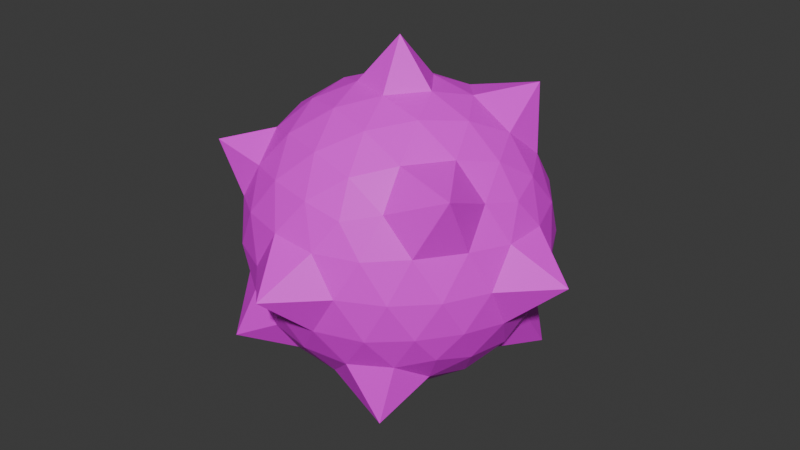 # Source: player_5.blend  (saved by Blender 4.3.34; exported with 4.5.12 LTS)
import bpy
from mathutils import Matrix  # noqa: F401  (used for matrix-valued properties, if any)

bpy.ops.wm.read_factory_settings(use_empty=True)
scene = bpy.context.scene
scene.name = 'Scene'

# ---- collections
col_collection = bpy.data.collections.new('Collection'); scene.collection.children.link(col_collection)

# ---- images (referenced by path relative to the original .blend; pixels are not part of the script)
import os
ASSET_DIR = os.environ.get("B2B_ASSET_DIR", "")  # directory of the original .blend (textures are referenced by path, not embedded)
HERE = os.path.dirname(os.path.abspath(__file__))  # packed textures are extracted next to this script under _unpacked/

def load_image(name, relpath, width, height, colorspace="sRGB"):
    """Load a texture the original file referenced (path relative to the .blend, or extracted next to this script)."""
    p = next((c for c in (os.path.join(HERE, relpath), os.path.join(ASSET_DIR, relpath)) if relpath and os.path.exists(c)), "")
    if p:
        img = bpy.data.images.load(p, check_existing=True)
        img.name = name
    else:  # same state as the original file: an image datablock whose file is absent (Cycles renders it pink)
        img = bpy.data.images.new(name, width, height)
        img.source = "FILE"
        img.filepath = "//" + (relpath or name)
    img.colorspace_settings.name = colorspace
    return img
img_color_palette_png_001 = load_image('color-palette.png.001', 'color-palette.png', 1024, 1024, 'sRGB')

# ---- materials (node trees are filled in below, after node groups)
mat_material = bpy.data.materials.new('Material')
mat_material.alpha_threshold = 0.0
mat_material.roughness = 0.5
mat_material.line_color = (0.0, 0.0, 0.0, 1.0)

# ---- material node trees
mat_material.use_nodes = True; mat_material.node_tree.nodes.clear()
_N = mat_material.node_tree.nodes; _L = mat_material.node_tree.links
n0 = _N.new('ShaderNodeOutputMaterial'); n0.name = 'Material Output'; n0.location = (300, 300)
n1 = _N.new('ShaderNodeBsdfPrincipled'); n1.name = 'Principled BSDF'; n1.location = (10, 300)
n1.inputs[3].default_value = 1.45
n2 = _N.new('ShaderNodeTexImage'); n2.name = 'Image Texture'; n2.location = (-280, 260)
n2.image = img_color_palette_png_001
_L.new(n1.outputs[0], n0.inputs[0])
_L.new(n2.outputs[0], n1.inputs[0])
n0.is_active_output = True

# ---- world
world_world = bpy.data.worlds.new('World'); scene.world = world_world
world_world.use_nodes = True; world_world.node_tree.nodes.clear()
_N = world_world.node_tree.nodes; _L = world_world.node_tree.links
n0 = _N.new('ShaderNodeOutputWorld'); n0.name = 'World Output'; n0.location = (300, 300)
n1 = _N.new('ShaderNodeBackground'); n1.name = 'Background'; n1.location = (10, 300)
n1.inputs[0].default_value = (0.05088, 0.05088, 0.05088, 1.0)
_L.new(n1.outputs[0], n0.inputs[0])
n0.is_active_output = True
world_world.color = (0.05088, 0.05088, 0.05088)
world_world.sun_shadow_jitter_overblur = 0.0

# ---- meshes
me_icosphere = bpy.data.meshes.new('Icosphere')
me_icosphere.from_pydata([(0.006016, 0.003369, -1.258), (0.7236, -0.5257, -0.4472), (-0.2764, -0.8506, -0.4472), (-0.8944, 0.0, -0.4472), (-0.2764, 0.8506, -0.4472), (0.7236, 0.5257, -0.4472), (0.2764, -0.8506, 0.4472), (-0.9075, -0.6603, 0.5685), (-0.7236, 0.5257, 0.4472), (0.2764, 0.8506, 0.4472), (0.8944, 0.0, 0.4472), (0.006016, 0.003369, 1.266), (-0.2328, -0.7166, -0.6575), (-0.1625, -0.5, -0.8507), (-0.07761, -0.2389, -0.9679), (0.2032, -0.1476, -0.9679), (0.4253, -0.309, -0.8507), (0.6095, -0.4429, -0.6575), (0.5319, -0.6817, -0.5023), (0.2629, -0.809, -0.5257), (-0.02964, -0.8642, -0.5023), (0.8127, 0.2952, -0.5023), (0.8506, 0.0, -0.5257), (0.8127, -0.2952, -0.5023), (0.2032, 0.1476, -0.9679), (0.4253, 0.309, -0.8507), (0.7755, 0.5624, -0.8261), (-0.7534, 0.0, -0.6575), (-0.5257, 0.0, -0.8507), (-0.2511, 0.0, -0.9679), (-0.6049, -0.9012, -0.6302), (-0.6882, -0.5, -0.5257), (-0.8311, -0.2389, -0.5023), (-0.2328, 0.7166, -0.6575), (-0.1625, 0.5, -0.8507), (-0.07761, 0.2389, -0.9679), (-0.8311, 0.2389, -0.5023), (-0.8628, 0.6346, -0.6597), (-0.484, 0.7166, -0.5023), (-0.02964, 0.8642, -0.5023), (0.2629, 0.809, -0.5257), (0.5319, 0.6817, -0.5023), (0.9566, -0.1476, 0.2511), (0.9511, -0.309, -1.752e-08), (0.8607, -0.4429, -0.2512), (0.8607, 0.4429, -0.2512), (0.9511, 0.309, 1.752e-08), (0.9566, 0.1476, 0.2511), (0.1552, -0.9554, 0.2512), (0.006016, -1.259, 0.003941), (-0.1552, -0.9554, -0.2512), (0.6872, -0.6817, -0.2512), (0.5878, -0.809, 1.752e-08), (0.436, -0.8642, 0.2512), (-0.8607, -0.4429, 0.2512), (-0.9511, -0.309, -1.752e-08), (-0.9566, -0.1476, -0.2511), (-0.436, -0.8642, -0.2512), (-0.5878, -0.809, 1.752e-08), (-0.6872, -0.6817, 0.2512), (-0.6872, 0.6817, 0.2512), (-0.5878, 0.809, -1.752e-08), (-0.436, 0.8642, -0.2512), (-0.9566, 0.1476, -0.2511), (-0.9511, 0.309, 1.752e-08), (-0.8607, 0.4429, 0.2512), (0.436, 0.8642, 0.2512), (0.5878, 0.809, -1.752e-08), (0.6872, 0.6817, -0.2512), (-0.1552, 0.9554, -0.2512), (0.006016, 1.266, 0.003942), (0.1552, 0.9554, 0.2512), (0.8311, -0.2389, 0.5023), (0.8748, -0.6278, 0.6676), (0.484, -0.7166, 0.5023), (0.02964, -0.8642, 0.5023), (-0.2629, -0.809, 0.5257), (-0.5319, -0.6817, 0.5023), (-0.8127, -0.2952, 0.5023), (-0.8506, 0.0, 0.5257), (-0.8127, 0.2952, 0.5023), (-0.6655, 0.864, 0.638), (-0.2629, 0.809, 0.5257), (0.02964, 0.8642, 0.5023), (0.484, 0.7166, 0.5023), (0.6882, 0.5, 0.5257), (0.8311, 0.2389, 0.5023), (0.07761, -0.2389, 0.9679), (0.1625, -0.5, 0.8507), (0.2328, -0.7166, 0.6575), (0.7534, 0.0, 0.6575), (0.5257, 0.0, 0.8507), (0.2511, 0.0, 0.9679), (-0.2032, -0.1476, 0.9679), (-0.4253, -0.309, 0.8507), (-0.6095, -0.4429, 0.6575), (-0.2032, 0.1476, 0.9679), (-0.4253, 0.309, 0.8507), (-0.6095, 0.4429, 0.6575), (0.07761, 0.2389, 0.9679), (0.1625, 0.5, 0.8507), (0.2328, 0.7166, 0.6575), (0.3618, 0.2629, 0.8944), (0.6382, 0.2629, 0.7236), (0.5706, 0.667, 0.9174), (-0.1382, 0.4253, 0.8944), (-0.05279, 0.6882, 0.7236), (-0.3618, 0.5878, 0.7236), (-0.4472, 0.0, 0.8944), (-0.6708, 0.1625, 0.7236), (-0.6708, -0.1625, 0.7236), (-0.1382, -0.4253, 0.8944), (-0.3618, -0.5878, 0.7236), (-0.05279, -0.6882, 0.7236), (0.3618, -0.2629, 0.8944), (0.4472, -0.5257, 0.7236), (0.6382, -0.2629, 0.7236), (0.8618, 0.4253, 0.2764), (0.809, 0.5878, 0.0), (0.6708, 0.6882, 0.2764), (-0.1382, 0.9511, 0.2764), (-0.309, 0.9511, -4.92e-07), (-0.4472, 0.8506, 0.2764), (-0.9472, 0.1625, 0.2764), (-1.256, 0.003369, 0.003942), (-0.9472, -0.1625, 0.2764), (-0.4472, -0.8506, 0.2764), (-0.309, -0.9511, -7.872e-07), (-0.1382, -0.9511, 0.2764), (0.6708, -0.6882, 0.2764), (0.809, -0.5878, -1.902e-06), (0.8618, -0.4253, 0.2764), (0.309, 0.9511, -2.615e-14), (0.4472, 0.8506, -0.2764), (0.1382, 0.9511, -0.2764), (-0.809, 0.5878, -7.845e-14), (-0.6708, 0.6882, -0.2764), (-0.8618, 0.4253, -0.2764), (-0.809, -0.5878, 8.031e-14), (-0.8618, -0.4253, -0.2764), (-0.6708, -0.6882, -0.2764), (0.309, -0.9511, 2.802e-14), (0.1382, -0.9511, -0.2764), (0.4472, -0.8506, -0.2764), (1.268, 0.003369, 0.003941), (0.9472, -0.1625, -0.2764), (0.9472, 0.1625, -0.2764), (0.3618, 0.5878, -0.7236), (0.1382, 0.4253, -0.8944), (0.05279, 0.6882, -0.7236), (-0.4472, 0.5257, -0.7236), (-0.3618, 0.2629, -0.8944), (-0.6382, 0.2629, -0.7236), (-0.6382, -0.2629, -0.7236), (-0.3618, -0.2629, -0.8944), (-0.4472, -0.5257, -0.7236), (0.6708, 0.1625, -0.7236), (0.6708, -0.1625, -0.7236), (0.4472, -7.38e-07, -0.8944), (0.05279, -0.6882, -0.7236), (0.1382, -0.4253, -0.8944), (0.4628, -0.7386, -0.9095)], [], [(0, 15, 14), (1, 17, 23), (0, 14, 29), (0, 29, 35), (0, 35, 24), (1, 23, 44), (2, 20, 50), (3, 32, 56), (4, 38, 62), (5, 41, 68), (1, 44, 51), (2, 50, 57), (3, 56, 63), (4, 62, 69), (5, 68, 45), (6, 74, 89), (7, 77, 95), (8, 80, 98), (9, 83, 101), (10, 86, 90), (92, 99, 11), (91, 102, 92), (90, 103, 91), (92, 102, 99), (102, 100, 99), (91, 103, 102), (103, 104, 102), (102, 104, 100), (104, 101, 100), (90, 86, 103), (86, 85, 103), (103, 85, 104), (85, 84, 104), (104, 84, 101), (84, 9, 101), (99, 96, 11), (100, 105, 99), (101, 106, 100), (99, 105, 96), (105, 97, 96), (100, 106, 105), (106, 107, 105), (105, 107, 97), (107, 98, 97), (101, 83, 106), (83, 82, 106), (106, 82, 107), (82, 81, 107), (107, 81, 98), (81, 8, 98), (96, 93, 11), (97, 108, 96), (98, 109, 97), (96, 108, 93), (108, 94, 93), (97, 109, 108), (109, 110, 108), (108, 110, 94), (110, 95, 94), (98, 80, 109), (80, 79, 109), (109, 79, 110), (79, 78, 110), (110, 78, 95), (78, 7, 95), (93, 87, 11), (94, 111, 93), (95, 112, 94), (93, 111, 87), (111, 88, 87), (94, 112, 111), (112, 113, 111), (111, 113, 88), (113, 89, 88), (95, 77, 112), (77, 76, 112), (112, 76, 113), (76, 75, 113), (113, 75, 89), (75, 6, 89), (87, 92, 11), (88, 114, 87), (89, 115, 88), (87, 114, 92), (114, 91, 92), (88, 115, 114), (115, 116, 114), (114, 116, 91), (116, 90, 91), (89, 74, 115), (74, 73, 115), (115, 73, 116), (73, 72, 116), (116, 72, 90), (72, 10, 90), (47, 86, 10), (46, 117, 47), (45, 118, 46), (47, 117, 86), (117, 85, 86), (46, 118, 117), (118, 119, 117), (117, 119, 85), (119, 84, 85), (45, 68, 118), (68, 67, 118), (118, 67, 119), (67, 66, 119), (119, 66, 84), (66, 9, 84), (71, 83, 9), (70, 120, 71), (69, 121, 70), (71, 120, 83), (120, 82, 83), (70, 121, 120), (121, 122, 120), (120, 122, 82), (122, 81, 82), (69, 62, 121), (62, 61, 121), (121, 61, 122), (61, 60, 122), (122, 60, 81), (60, 8, 81), (65, 80, 8), (64, 123, 65), (63, 124, 64), (65, 123, 80), (123, 79, 80), (64, 124, 123), (124, 125, 123), (123, 125, 79), (125, 78, 79), (63, 56, 124), (56, 55, 124), (124, 55, 125), (55, 54, 125), (125, 54, 78), (54, 7, 78), (59, 77, 7), (58, 126, 59), (57, 127, 58), (59, 126, 77), (126, 76, 77), (58, 127, 126), (127, 128, 126), (126, 128, 76), (128, 75, 76), (57, 50, 127), (50, 49, 127), (127, 49, 128), (49, 48, 128), (128, 48, 75), (48, 6, 75), (53, 74, 6), (52, 129, 53), (51, 130, 52), (53, 129, 74), (129, 73, 74), (52, 130, 129), (130, 131, 129), (129, 131, 73), (131, 72, 73), (51, 44, 130), (44, 43, 130), (130, 43, 131), (43, 42, 131), (131, 42, 72), (42, 10, 72), (66, 71, 9), (67, 132, 66), (68, 133, 67), (66, 132, 71), (132, 70, 71), (67, 133, 132), (133, 134, 132), (132, 134, 70), (134, 69, 70), (68, 41, 133), (41, 40, 133), (133, 40, 134), (40, 39, 134), (134, 39, 69), (39, 4, 69), (60, 65, 8), (61, 135, 60), (62, 136, 61), (60, 135, 65), (135, 64, 65), (61, 136, 135), (136, 137, 135), (135, 137, 64), (137, 63, 64), (62, 38, 136), (38, 37, 136), (136, 37, 137), (37, 36, 137), (137, 36, 63), (36, 3, 63), (54, 59, 7), (55, 138, 54), (56, 139, 55), (54, 138, 59), (138, 58, 59), (55, 139, 138), (139, 140, 138), (138, 140, 58), (140, 57, 58), (56, 32, 139), (32, 31, 139), (139, 31, 140), (31, 30, 140), (140, 30, 57), (30, 2, 57), (48, 53, 6), (49, 141, 48), (50, 142, 49), (48, 141, 53), (141, 52, 53), (49, 142, 141), (142, 143, 141), (141, 143, 52), (143, 51, 52), (50, 20, 142), (20, 19, 142), (142, 19, 143), (19, 18, 143), (143, 18, 51), (18, 1, 51), (42, 47, 10), (43, 144, 42), (44, 145, 43), (42, 144, 47), (144, 46, 47), (43, 145, 144), (145, 146, 144), (144, 146, 46), (146, 45, 46), (44, 23, 145), (23, 22, 145), (145, 22, 146), (22, 21, 146), (146, 21, 45), (21, 5, 45), (26, 41, 5), (25, 147, 26), (24, 148, 25), (26, 147, 41), (147, 40, 41), (25, 148, 147), (148, 149, 147), (147, 149, 40), (149, 39, 40), (24, 35, 148), (35, 34, 148), (148, 34, 149), (34, 33, 149), (149, 33, 39), (33, 4, 39), (33, 38, 4), (34, 150, 33), (35, 151, 34), (33, 150, 38), (150, 37, 38), (34, 151, 150), (151, 152, 150), (150, 152, 37), (152, 36, 37), (35, 29, 151), (29, 28, 151), (151, 28, 152), (28, 27, 152), (152, 27, 36), (27, 3, 36), (27, 32, 3), (28, 153, 27), (29, 154, 28), (27, 153, 32), (153, 31, 32), (28, 154, 153), (154, 155, 153), (153, 155, 31), (155, 30, 31), (29, 14, 154), (14, 13, 154), (154, 13, 155), (13, 12, 155), (155, 12, 30), (12, 2, 30), (21, 26, 5), (22, 156, 21), (23, 157, 22), (21, 156, 26), (156, 25, 26), (22, 157, 156), (157, 158, 156), (156, 158, 25), (158, 24, 25), (23, 17, 157), (17, 16, 157), (157, 16, 158), (16, 15, 158), (158, 15, 24), (15, 0, 24), (12, 20, 2), (13, 159, 12), (14, 160, 13), (12, 159, 20), (159, 19, 20), (13, 160, 159), (160, 161, 159), (159, 161, 19), (161, 18, 19), (14, 15, 160), (15, 16, 160), (160, 16, 161), (16, 17, 161), (161, 17, 18), (17, 1, 18)])
_uv = me_icosphere.uv_layers.new(name='UVMap')
_uv.uv.foreach_set('vector', [0.2738, 0.5449, 0.2727, 0.5431, 0.2744, 0.5431, 0.5996, 0.6719, 0.5981, 0.6721, 0.5989, 0.6705, 0.2624, 0.5306, 0.2613, 0.5288, 0.2628, 0.5283, 0.2624, 0.5306, 0.2628, 0.5283, 0.2641, 0.5293, 0.2828, 0.5246, 0.2813, 0.5235, 0.2828, 0.5226, 0.5996, 0.6719, 0.5989, 0.6705, 0.6006, 0.6707, 0.6104, 0.6592, 0.6106, 0.6607, 0.6091, 0.6598, 0.5982, 0.6477, 0.5966, 0.6479, 0.5975, 0.6465, 0.606, 0.6532, 0.6049, 0.6535, 0.6049, 0.6521, 0.6123, 0.6525, 0.6111, 0.653, 0.6118, 0.6514, 0.6008, 0.6098, 0.6018, 0.6086, 0.602, 0.6103, 0.6104, 0.6592, 0.6091, 0.6598, 0.6093, 0.6581, 0.5982, 0.6477, 0.5975, 0.6465, 0.5993, 0.6469, 0.606, 0.6532, 0.6049, 0.6521, 0.6065, 0.652, 0.5962, 0.6664, 0.5963, 0.6653, 0.5977, 0.6661, 0.6046, 0.6621, 0.6041, 0.6633, 0.6033, 0.6617, 0.2723, 0.5432, 0.2723, 0.5452, 0.2708, 0.5442, 0.5997, 0.6579, 0.5991, 0.6592, 0.5982, 0.6577, 0.6088, 0.6474, 0.6072, 0.6472, 0.6085, 0.6461, 0.6189, 0.5998, 0.6174, 0.5997, 0.6185, 0.5984, 0.2819, 0.5326, 0.2803, 0.5322, 0.2812, 0.5303, 0.6167, 0.6587, 0.6149, 0.6582, 0.6162, 0.657, 0.6172, 0.6604, 0.6155, 0.6601, 0.6167, 0.6587, 0.6162, 0.657, 0.6149, 0.6582, 0.6147, 0.6566, 0.6149, 0.6582, 0.6134, 0.6579, 0.6147, 0.6566, 0.6167, 0.6587, 0.6155, 0.6601, 0.6149, 0.6582, 0.2811, 0.5357, 0.2784, 0.5354, 0.2806, 0.5338, 0.2788, 0.5226, 0.2788, 0.5199, 0.2803, 0.5217, 0.2788, 0.5199, 0.2813, 0.5206, 0.2803, 0.5217, 0.6185, 0.5984, 0.6174, 0.5997, 0.6167, 0.5981, 0.6174, 0.5997, 0.6157, 0.5995, 0.6167, 0.5981, 0.2811, 0.5357, 0.2801, 0.5371, 0.2784, 0.5354, 0.2772, 0.5221, 0.2758, 0.5225, 0.2761, 0.5199, 0.2761, 0.5199, 0.2758, 0.5225, 0.2741, 0.5217, 0.6101, 0.6469, 0.6088, 0.6474, 0.6085, 0.6461, 0.2829, 0.5218, 0.2813, 0.5216, 0.2829, 0.5199, 0.6134, 0.6579, 0.6134, 0.6563, 0.6147, 0.6566, 0.6085, 0.6461, 0.6068, 0.6458, 0.6082, 0.6449, 0.5938, 0.6567, 0.5954, 0.6563, 0.5946, 0.6578, 0.5954, 0.6563, 0.5964, 0.6576, 0.5946, 0.6578, 0.5947, 0.6553, 0.5965, 0.655, 0.5954, 0.6563, 0.5965, 0.655, 0.5974, 0.6562, 0.5954, 0.6563, 0.5954, 0.6563, 0.5974, 0.6562, 0.5964, 0.6576, 0.5974, 0.6562, 0.5982, 0.6577, 0.5964, 0.6576, 0.6085, 0.6461, 0.6072, 0.6472, 0.6068, 0.6458, 0.6072, 0.6472, 0.6055, 0.6472, 0.6068, 0.6458, 0.6068, 0.6458, 0.6055, 0.6472, 0.605, 0.646, 0.2805, 0.5293, 0.2823, 0.5278, 0.2823, 0.5297, 0.263, 0.5318, 0.2653, 0.5311, 0.2638, 0.5332, 0.2653, 0.5311, 0.2653, 0.5334, 0.2638, 0.5332, 0.2602, 0.5334, 0.2594, 0.535, 0.2579, 0.5331, 0.5964, 0.6576, 0.5954, 0.6593, 0.5946, 0.6578, 0.5982, 0.6577, 0.5974, 0.6592, 0.5964, 0.6576, 0.5946, 0.6578, 0.5954, 0.6593, 0.5938, 0.6594, 0.5954, 0.6593, 0.5946, 0.661, 0.5938, 0.6594, 0.5964, 0.6576, 0.5974, 0.6592, 0.5954, 0.6593, 0.5986, 0.5972, 0.5977, 0.5989, 0.5966, 0.5972, 0.5954, 0.6593, 0.5964, 0.661, 0.5946, 0.661, 0.5964, 0.661, 0.5957, 0.6625, 0.5946, 0.661, 0.5994, 0.5956, 0.6004, 0.5972, 0.5986, 0.5972, 0.6004, 0.5972, 0.5996, 0.5988, 0.5986, 0.5972, 0.5986, 0.5972, 0.5996, 0.5988, 0.5977, 0.5989, 0.5983, 0.6609, 0.5974, 0.6624, 0.5964, 0.661, 0.5964, 0.661, 0.5974, 0.6624, 0.5957, 0.6625, 0.2631, 0.538, 0.2621, 0.54, 0.2613, 0.538, 0.2781, 0.5449, 0.2764, 0.5449, 0.2768, 0.5431, 0.5946, 0.661, 0.593, 0.6609, 0.5938, 0.6594, 0.5957, 0.6625, 0.594, 0.6626, 0.5946, 0.661, 0.5938, 0.6594, 0.593, 0.6609, 0.5924, 0.6593, 0.6197, 0.5927, 0.6205, 0.5941, 0.6187, 0.5937, 0.5946, 0.661, 0.594, 0.6626, 0.593, 0.6609, 0.5953, 0.6005, 0.5938, 0.6004, 0.5942, 0.5988, 0.6197, 0.5927, 0.6215, 0.5933, 0.6205, 0.5941, 0.6215, 0.5933, 0.6221, 0.5948, 0.6205, 0.5941, 0.5957, 0.6625, 0.5953, 0.6639, 0.594, 0.6626, 0.6047, 0.6571, 0.6044, 0.6587, 0.6033, 0.658, 0.6045, 0.596, 0.6057, 0.5967, 0.6043, 0.5978, 0.6044, 0.6587, 0.6044, 0.6605, 0.6031, 0.6599, 0.6031, 0.6599, 0.6044, 0.6605, 0.6033, 0.6617, 0.6044, 0.6605, 0.6046, 0.6621, 0.6033, 0.6617, 0.2831, 0.5314, 0.2819, 0.5326, 0.2812, 0.5303, 0.6205, 0.5941, 0.6192, 0.5953, 0.6187, 0.5937, 0.6221, 0.5948, 0.6211, 0.5958, 0.6205, 0.5941, 0.6175, 0.6558, 0.618, 0.6573, 0.6162, 0.657, 0.618, 0.6573, 0.6167, 0.6587, 0.6162, 0.657, 0.6205, 0.5941, 0.6211, 0.5958, 0.6192, 0.5953, 0.6199, 0.6579, 0.6186, 0.6592, 0.618, 0.6573, 0.618, 0.6573, 0.6186, 0.6592, 0.6167, 0.6587, 0.6186, 0.6592, 0.6172, 0.6604, 0.6167, 0.6587, 0.6209, 0.6568, 0.6214, 0.6585, 0.6199, 0.6579, 0.2697, 0.5389, 0.2685, 0.5412, 0.2684, 0.5385, 0.2855, 0.5334, 0.2867, 0.5354, 0.2842, 0.5348, 0.2867, 0.5354, 0.2846, 0.5365, 0.2842, 0.5348, 0.6186, 0.6592, 0.619, 0.661, 0.6172, 0.6604, 0.6202, 0.5989, 0.6189, 0.5998, 0.6185, 0.5984, 0.6172, 0.6631, 0.6162, 0.6618, 0.6177, 0.6619, 0.6178, 0.6023, 0.6167, 0.6011, 0.6184, 0.6011, 0.5977, 0.6661, 0.598, 0.6649, 0.5994, 0.666, 0.6172, 0.6631, 0.6154, 0.6631, 0.6162, 0.6618, 0.6154, 0.6631, 0.6144, 0.6615, 0.6162, 0.6618, 0.6178, 0.6023, 0.616, 0.6022, 0.6167, 0.6011, 0.6125, 0.6497, 0.6114, 0.6482, 0.6128, 0.6479, 0.6154, 0.6631, 0.6137, 0.6627, 0.6144, 0.6615, 0.6114, 0.6482, 0.6101, 0.6469, 0.6116, 0.6466, 0.6131, 0.6512, 0.6118, 0.6514, 0.6125, 0.6497, 0.6118, 0.6514, 0.611, 0.65, 0.6125, 0.6497, 0.6125, 0.6497, 0.611, 0.65, 0.6114, 0.6482, 0.611, 0.65, 0.6098, 0.6485, 0.6114, 0.6482, 0.6114, 0.6482, 0.6098, 0.6485, 0.6101, 0.6469, 0.6098, 0.6485, 0.6088, 0.6474, 0.6101, 0.6469, 0.6081, 0.6487, 0.6072, 0.6472, 0.6088, 0.6474, 0.2726, 0.526, 0.2719, 0.5243, 0.2737, 0.5243, 0.2794, 0.5421, 0.2784, 0.5408, 0.2808, 0.5408, 0.6081, 0.6487, 0.6063, 0.6487, 0.6072, 0.6472, 0.6063, 0.6487, 0.6055, 0.6472, 0.6072, 0.6472, 0.2727, 0.5432, 0.2708, 0.5417, 0.2727, 0.5412, 0.6054, 0.6505, 0.6045, 0.6489, 0.6063, 0.6487, 0.6063, 0.6487, 0.6045, 0.6489, 0.6055, 0.6472, 0.2702, 0.5244, 0.2686, 0.5223, 0.2712, 0.5228, 0.6065, 0.652, 0.6049, 0.6521, 0.6054, 0.6505, 0.6049, 0.6521, 0.6039, 0.6506, 0.6054, 0.6505, 0.6054, 0.6505, 0.6039, 0.6506, 0.6045, 0.6489, 0.6039, 0.6506, 0.6033, 0.649, 0.6045, 0.6489, 0.2702, 0.5244, 0.2689, 0.5246, 0.2686, 0.5223, 0.2664, 0.5329, 0.2653, 0.5334, 0.2653, 0.5311, 0.6007, 0.659, 0.5991, 0.6592, 0.5997, 0.6579, 0.6017, 0.6604, 0.6001, 0.6607, 0.6007, 0.659, 0.2649, 0.5224, 0.2645, 0.5199, 0.2661, 0.5217, 0.6007, 0.659, 0.6001, 0.6607, 0.5991, 0.6592, 0.6001, 0.6607, 0.5983, 0.6609, 0.5991, 0.6592, 0.2673, 0.5359, 0.2675, 0.5383, 0.2658, 0.5362, 0.2675, 0.5383, 0.2648, 0.538, 0.2658, 0.5362, 0.6001, 0.6607, 0.5992, 0.6624, 0.5983, 0.6609, 0.5992, 0.6624, 0.5974, 0.6624, 0.5983, 0.6609, 0.2649, 0.5224, 0.2631, 0.5221, 0.2645, 0.5199, 0.2631, 0.5221, 0.2624, 0.521, 0.2645, 0.5199, 0.2675, 0.5383, 0.2655, 0.5393, 0.2648, 0.538, 0.5999, 0.6637, 0.5982, 0.6638, 0.5992, 0.6624, 0.5992, 0.6624, 0.5982, 0.6638, 0.5974, 0.6624, 0.2638, 0.5393, 0.2621, 0.54, 0.2631, 0.538, 0.272, 0.5319, 0.2703, 0.5327, 0.2702, 0.5303, 0.6078, 0.657, 0.6061, 0.6577, 0.6064, 0.6563, 0.6093, 0.6581, 0.6077, 0.6587, 0.6078, 0.657, 0.6064, 0.6563, 0.6061, 0.6577, 0.6047, 0.6571, 0.6061, 0.6577, 0.6044, 0.6587, 0.6047, 0.6571, 0.6078, 0.657, 0.6077, 0.6587, 0.6061, 0.6577, 0.6077, 0.6587, 0.6059, 0.6596, 0.6061, 0.6577, 0.6061, 0.6577, 0.6059, 0.6596, 0.6044, 0.6587, 0.6059, 0.6596, 0.6044, 0.6605, 0.6044, 0.6587, 0.6093, 0.6581, 0.6091, 0.6598, 0.6077, 0.6587, 0.2826, 0.5263, 0.2813, 0.5276, 0.2813, 0.5252, 0.2783, 0.5417, 0.2764, 0.5431, 0.2764, 0.5412, 0.2708, 0.5438, 0.2697, 0.5421, 0.2708, 0.5412, 0.6059, 0.6596, 0.6058, 0.6614, 0.6044, 0.6605, 0.6058, 0.6614, 0.6046, 0.6621, 0.6044, 0.6605, 0.6069, 0.6011, 0.6054, 0.6012, 0.6058, 0.6, 0.6084, 0.6022, 0.6066, 0.6025, 0.6069, 0.6011, 0.6086, 0.665, 0.607, 0.6656, 0.6071, 0.6642, 0.6069, 0.6011, 0.6066, 0.6025, 0.6054, 0.6012, 0.271, 0.5401, 0.2685, 0.5412, 0.2697, 0.5389, 0.6071, 0.6642, 0.607, 0.6656, 0.6054, 0.6646, 0.6217, 0.6621, 0.6204, 0.6616, 0.6217, 0.6603, 0.2813, 0.5278, 0.2797, 0.5268, 0.2813, 0.5252, 0.2797, 0.5268, 0.2788, 0.5258, 0.2813, 0.5252, 0.602, 0.6103, 0.6018, 0.6086, 0.603, 0.609, 0.6006, 0.6707, 0.6014, 0.6692, 0.6018, 0.671, 0.6217, 0.6621, 0.6202, 0.6633, 0.6204, 0.6616, 0.6202, 0.6633, 0.6189, 0.6626, 0.6204, 0.6616, 0.6204, 0.6616, 0.6189, 0.6626, 0.619, 0.661, 0.6189, 0.6626, 0.6177, 0.6619, 0.619, 0.661, 0.6098, 0.6485, 0.6081, 0.6487, 0.6088, 0.6474, 0.611, 0.65, 0.6091, 0.6502, 0.6098, 0.6485, 0.6131, 0.5893, 0.6115, 0.5897, 0.6122, 0.5879, 0.6098, 0.6485, 0.6091, 0.6502, 0.6081, 0.6487, 0.2748, 0.5257, 0.2726, 0.526, 0.2737, 0.5243, 0.611, 0.65, 0.6102, 0.6517, 0.6091, 0.6502, 0.6102, 0.6517, 0.6083, 0.652, 0.6091, 0.6502, 0.2748, 0.5257, 0.2739, 0.5275, 0.2726, 0.526, 0.2803, 0.5433, 0.2794, 0.5421, 0.2808, 0.5408, 0.6131, 0.5893, 0.6123, 0.5909, 0.6115, 0.5897, 0.6123, 0.5909, 0.6106, 0.5913, 0.6115, 0.5897, 0.6102, 0.6517, 0.6093, 0.6533, 0.6083, 0.652, 0.6093, 0.6533, 0.6075, 0.6534, 0.6083, 0.652, 0.6083, 0.652, 0.6075, 0.6534, 0.6065, 0.652, 0.6075, 0.6534, 0.606, 0.6532, 0.6065, 0.652, 0.6007, 0.6573, 0.6007, 0.659, 0.5997, 0.6579, 0.6017, 0.6569, 0.6019, 0.6586, 0.6007, 0.6573, 0.6049, 0.6521, 0.6037, 0.6523, 0.6039, 0.6506, 0.6007, 0.6573, 0.6019, 0.6586, 0.6007, 0.659, 0.6019, 0.6586, 0.6017, 0.6604, 0.6007, 0.659, 0.6039, 0.6506, 0.6037, 0.6523, 0.6028, 0.6506, 0.6023, 0.6489, 0.6009, 0.6477, 0.602, 0.6471, 0.602, 0.6471, 0.6009, 0.6477, 0.6005, 0.6461, 0.6009, 0.6477, 0.5993, 0.6469, 0.6005, 0.6461, 0.6049, 0.6521, 0.6049, 0.6535, 0.6037, 0.6523, 0.2705, 0.5291, 0.2684, 0.5302, 0.2693, 0.5278, 0.2764, 0.5416, 0.2746, 0.5433, 0.2746, 0.5412, 0.2674, 0.5249, 0.2651, 0.524, 0.2665, 0.5233, 0.6009, 0.6477, 0.5995, 0.6485, 0.5993, 0.6469, 0.5995, 0.6485, 0.5982, 0.6477, 0.5993, 0.6469, 0.2825, 0.5447, 0.2808, 0.5443, 0.2825, 0.5427, 0.6011, 0.6017, 0.5998, 0.6029, 0.5994, 0.6017, 0.5975, 0.6465, 0.5957, 0.6467, 0.5967, 0.6454, 0.5994, 0.6017, 0.5998, 0.6029, 0.5981, 0.6026, 0.6092, 0.5937, 0.6091, 0.595, 0.6076, 0.5943, 0.5967, 0.6454, 0.5957, 0.6467, 0.5949, 0.6458, 0.597, 0.5847, 0.5952, 0.5853, 0.5962, 0.5837, 0.6092, 0.5937, 0.6108, 0.5947, 0.6091, 0.595, 0.6096, 0.6567, 0.6093, 0.6581, 0.6078, 0.657, 0.5975, 0.6465, 0.5966, 0.6479, 0.5957, 0.6467, 0.5966, 0.6479, 0.5949, 0.6484, 0.5957, 0.6467, 0.5957, 0.6467, 0.5949, 0.6484, 0.594, 0.6473, 0.2606, 0.524, 0.258, 0.5243, 0.2596, 0.5229, 0.2752, 0.5323, 0.2773, 0.5329, 0.2749, 0.5337, 0.2773, 0.5329, 0.276, 0.5348, 0.2749, 0.5337, 0.6071, 0.5994, 0.6069, 0.6011, 0.6058, 0.6, 0.2708, 0.5438, 0.2684, 0.5433, 0.2697, 0.5421, 0.2747, 0.5354, 0.2747, 0.5372, 0.2731, 0.5362, 0.6071, 0.5994, 0.6085, 0.6004, 0.6069, 0.6011, 0.6085, 0.6004, 0.6084, 0.6022, 0.6069, 0.6011, 0.2739, 0.5412, 0.2746, 0.5431, 0.2727, 0.5431, 0.6091, 0.6616, 0.6089, 0.6635, 0.6073, 0.6625, 0.6073, 0.6625, 0.6089, 0.6635, 0.6071, 0.6642, 0.6089, 0.6635, 0.6086, 0.665, 0.6071, 0.6642, 0.6091, 0.6598, 0.6106, 0.6607, 0.6091, 0.6616, 0.6106, 0.6607, 0.6105, 0.6626, 0.6091, 0.6616, 0.6091, 0.6616, 0.6105, 0.6626, 0.6089, 0.6635, 0.6105, 0.6626, 0.6102, 0.6642, 0.6089, 0.6635, 0.6101, 0.6015, 0.6115, 0.6021, 0.6098, 0.6029, 0.5992, 0.6733, 0.5996, 0.6719, 0.6007, 0.6723, 0.6189, 0.6626, 0.6172, 0.6631, 0.6177, 0.6619, 0.2858, 0.5388, 0.2844, 0.5408, 0.2845, 0.5382, 0.6006, 0.6707, 0.5999, 0.669, 0.6014, 0.6692, 0.2845, 0.5382, 0.2844, 0.5408, 0.2828, 0.5387, 0.2813, 0.5226, 0.2795, 0.524, 0.2788, 0.5226, 0.267, 0.5448, 0.2655, 0.5446, 0.2671, 0.5424, 0.2655, 0.5446, 0.2644, 0.5429, 0.2671, 0.5424, 0.2813, 0.5226, 0.2806, 0.5252, 0.2795, 0.524, 0.5988, 0.6674, 0.5977, 0.6661, 0.5994, 0.666, 0.6006, 0.6707, 0.5989, 0.6705, 0.5999, 0.669, 0.5989, 0.6705, 0.598, 0.669, 0.5999, 0.669, 0.5999, 0.669, 0.598, 0.669, 0.5988, 0.6674, 0.598, 0.669, 0.597, 0.6675, 0.5988, 0.6674, 0.5988, 0.6674, 0.597, 0.6675, 0.5977, 0.6661, 0.597, 0.6675, 0.5962, 0.6664, 0.5977, 0.6661, 0.2785, 0.5303, 0.2767, 0.5285, 0.278, 0.528, 0.2788, 0.5278, 0.2805, 0.5285, 0.2788, 0.5301, 0.5936, 0.6708, 0.5927, 0.6693, 0.5943, 0.6691, 0.2785, 0.5303, 0.2759, 0.5299, 0.2767, 0.5285, 0.6103, 0.6544, 0.6093, 0.6533, 0.6111, 0.653, 0.5943, 0.6691, 0.5927, 0.6693, 0.5936, 0.6676, 0.5927, 0.6693, 0.5922, 0.6678, 0.5936, 0.6676, 0.6103, 0.6544, 0.6083, 0.6546, 0.6093, 0.6533, 0.6083, 0.6546, 0.6075, 0.6534, 0.6093, 0.6533, 0.5936, 0.6708, 0.5923, 0.671, 0.5927, 0.6693, 0.5985, 0.6538, 0.6003, 0.6533, 0.5995, 0.6548, 0.5995, 0.6548, 0.6003, 0.6533, 0.6013, 0.654, 0.6003, 0.6533, 0.6018, 0.6525, 0.6013, 0.654, 0.6083, 0.6546, 0.6065, 0.6544, 0.6075, 0.6534, 0.6065, 0.6544, 0.606, 0.6532, 0.6075, 0.6534, 0.6018, 0.6525, 0.6021, 0.6507, 0.6028, 0.6516, 0.6003, 0.6533, 0.6008, 0.6515, 0.6018, 0.6525, 0.5985, 0.6538, 0.599, 0.6522, 0.6003, 0.6533, 0.6018, 0.6525, 0.6008, 0.6515, 0.6021, 0.6507, 0.2711, 0.5303, 0.2684, 0.5302, 0.2705, 0.5291, 0.6003, 0.6533, 0.599, 0.6522, 0.6008, 0.6515, 0.599, 0.6522, 0.5993, 0.6503, 0.6008, 0.6515, 0.2664, 0.527, 0.2649, 0.5258, 0.2674, 0.5249, 0.2649, 0.5258, 0.2651, 0.524, 0.2674, 0.5249, 0.5985, 0.6538, 0.5972, 0.6527, 0.599, 0.6522, 0.5985, 0.5906, 0.5988, 0.5889, 0.6002, 0.5901, 0.6002, 0.5901, 0.5988, 0.5889, 0.6006, 0.5882, 0.5988, 0.5889, 0.5991, 0.5871, 0.6006, 0.5882, 0.5993, 0.6503, 0.5979, 0.6492, 0.5995, 0.6485, 0.5979, 0.6492, 0.5982, 0.6477, 0.5995, 0.6485, 0.5979, 0.6492, 0.5966, 0.6479, 0.5982, 0.6477, 0.5988, 0.5889, 0.5974, 0.5876, 0.5991, 0.5871, 0.5985, 0.5906, 0.597, 0.5895, 0.5988, 0.5889, 0.5979, 0.6492, 0.5962, 0.6497, 0.5966, 0.6479, 0.5962, 0.6497, 0.5949, 0.6484, 0.5966, 0.6479, 0.5988, 0.5889, 0.597, 0.5895, 0.5974, 0.5876, 0.597, 0.5895, 0.5956, 0.5882, 0.5974, 0.5876, 0.5962, 0.6497, 0.5944, 0.6503, 0.5949, 0.6484, 0.26, 0.5258, 0.258, 0.5243, 0.2606, 0.524, 0.5972, 0.6527, 0.5956, 0.6532, 0.5958, 0.6516, 0.5956, 0.6532, 0.5942, 0.6521, 0.5958, 0.6516, 0.597, 0.5895, 0.5955, 0.59, 0.5956, 0.5882, 0.5955, 0.59, 0.5944, 0.5887, 0.5956, 0.5882, 0.2808, 0.541, 0.2825, 0.5408, 0.2825, 0.5427, 0.2773, 0.5352, 0.276, 0.5348, 0.2773, 0.5329, 0.276, 0.5438, 0.2746, 0.5451, 0.2746, 0.5433, 0.598, 0.669, 0.5961, 0.669, 0.597, 0.6675, 0.6002, 0.6085, 0.5984, 0.6086, 0.5993, 0.6069, 0.2627, 0.543, 0.2617, 0.5445, 0.2604, 0.5424, 0.2617, 0.5445, 0.2599, 0.5447, 0.2604, 0.5424, 0.598, 0.669, 0.5972, 0.6707, 0.5961, 0.669, 0.5984, 0.6086, 0.5964, 0.6087, 0.5973, 0.6069, 0.5961, 0.669, 0.5952, 0.6708, 0.5943, 0.6691, 0.5952, 0.6708, 0.5936, 0.6708, 0.5943, 0.6691, 0.5989, 0.6705, 0.5981, 0.6721, 0.5972, 0.6707, 0.5981, 0.6721, 0.5963, 0.6723, 0.5972, 0.6707, 0.5984, 0.6086, 0.5975, 0.6103, 0.5964, 0.6087, 0.5963, 0.6723, 0.5945, 0.6723, 0.5952, 0.6708, 0.5952, 0.6708, 0.5945, 0.6723, 0.5936, 0.6708, 0.2602, 0.5478, 0.2579, 0.5482, 0.2592, 0.5463, 0.6116, 0.6596, 0.6106, 0.6607, 0.6104, 0.6592, 0.5955, 0.59, 0.5943, 0.5904, 0.5944, 0.5887, 0.5956, 0.6532, 0.5944, 0.6538, 0.5942, 0.6521, 0.6116, 0.6596, 0.6119, 0.6614, 0.6106, 0.6607, 0.6119, 0.6614, 0.6105, 0.6626, 0.6106, 0.6607, 0.5942, 0.6521, 0.5944, 0.6538, 0.593, 0.6524, 0.26, 0.5293, 0.2579, 0.5306, 0.2587, 0.528, 0.2775, 0.537, 0.2784, 0.5396, 0.2761, 0.5381, 0.2784, 0.5396, 0.2759, 0.5398, 0.2761, 0.5381, 0.5938, 0.6735, 0.5945, 0.6723, 0.5955, 0.6737, 0.5945, 0.6723, 0.5963, 0.6723, 0.5955, 0.6737, 0.2611, 0.5493, 0.2619, 0.5479, 0.2632, 0.5501, 0.2619, 0.5479, 0.2637, 0.5477, 0.2632, 0.5501, 0.2632, 0.5501, 0.2637, 0.5477, 0.2648, 0.5488, 0.5981, 0.6721, 0.5996, 0.6719, 0.5992, 0.6733])
me_icosphere.materials.append(mat_material)
me_icosphere.update()

# ---- objects
ob_main = bpy.data.objects.new('main', me_icosphere)

# ---- transforms, parenting, visibility, modifiers, constraints
ob_main.location = (0.0, 0.0, 0.0)

# ---- collection membership
col_collection.objects.link(ob_main)

# ---- scene / render settings (as saved in the file)
scene.frame_start = 1; scene.frame_end = 250; scene.frame_set(1)
scene.render.engine = 'BLENDER_EEVEE_NEXT'
bpy.context.view_layer.update()

# ---- added for rendering (the .blend has no active camera and no usable light): camera, sun
cam_auto = bpy.data.cameras.new('AutoCamera')
cam_auto.lens = 50.0
cam_auto.sensor_width = 36.0
cam_auto.clip_end = 1000.0
ob_auto_camera = bpy.data.objects.new('AutoCamera', cam_auto)
scene.collection.objects.link(ob_auto_camera)
ob_auto_camera.location = (4.05208, -4.85191, 3.24079)
ob_auto_camera.rotation_euler = (1.09748, -7.21219e-08, 0.694738)
scene.camera = ob_auto_camera
light_auto_sun = bpy.data.lights.new('AutoSun', 'SUN')
light_auto_sun.energy = 3.0
light_auto_sun.angle = 0.0523599
ob_auto_sun = bpy.data.objects.new('AutoSun', light_auto_sun)
scene.collection.objects.link(ob_auto_sun)
ob_auto_sun.rotation_euler = (0.872665, 0.174533, 0.523599)
bpy.context.view_layer.update()
